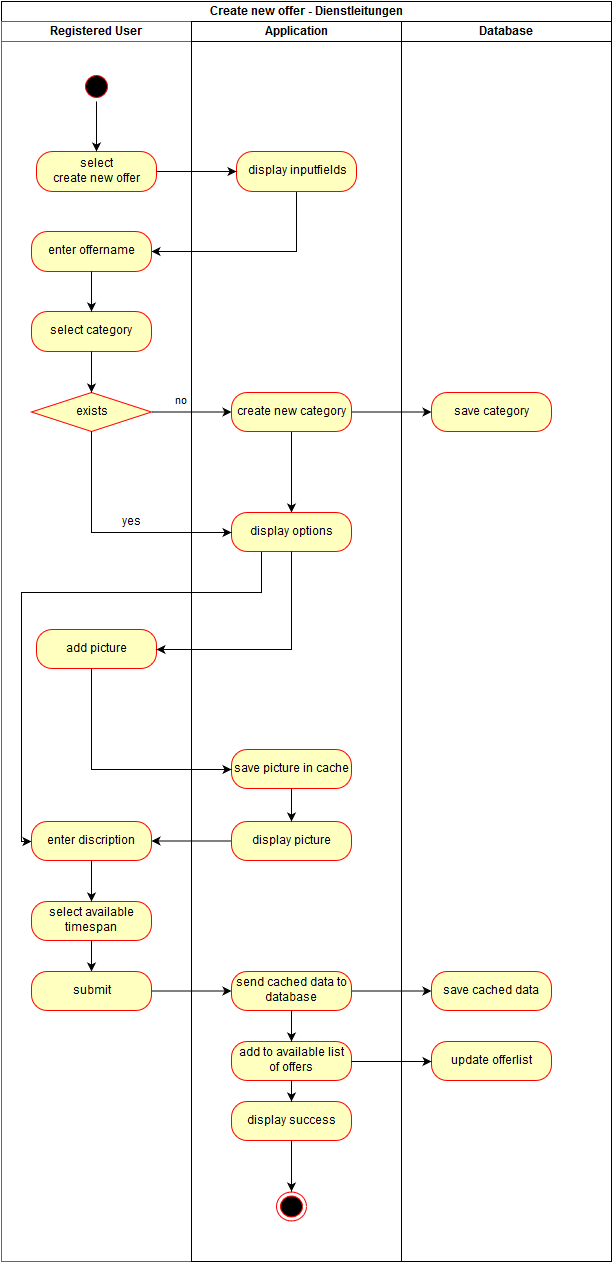

The diagram above was exported from draw.io. Its source (the exported page's mxGraphModel, read from the mxfile embedded in the PNG):
<mxGraphModel dx="1368" dy="812" grid="1" gridSize="10" guides="1" tooltips="1" connect="1" arrows="1" fold="1" page="1" pageScale="1.5" pageWidth="826" pageHeight="1169" math="0" shadow="0">
  <root>
    <mxCell id="0" style=";html=1;" />
    <mxCell id="1" style=";html=1;" parent="0" />
    <mxCell id="2d452a61b272a4a7-68" value="" style="ellipse;html=1;shape=startState;fillColor=#000000;strokeColor=#ff0000;" vertex="1" parent="1">
      <mxGeometry x="150" y="200" width="30" height="30" as="geometry" />
    </mxCell>
    <mxCell id="2d452a61b272a4a7-84" value="select &lt;br&gt;create new offer&lt;br&gt;" style="rounded=1;whiteSpace=wrap;html=1;arcSize=40;fillColor=#ffffc0;strokeColor=#ff0000;" vertex="1" parent="1">
      <mxGeometry x="105" y="280" width="120" height="40" as="geometry" />
    </mxCell>
    <mxCell id="4085b65c81fccb11-3" style="edgeStyle=orthogonalEdgeStyle;rounded=0;html=1;exitX=0.5;exitY=1;entryX=1;entryY=0.5;jettySize=auto;orthogonalLoop=1;" edge="1" parent="1" source="2d452a61b272a4a7-86" target="2d452a61b272a4a7-88">
      <mxGeometry relative="1" as="geometry" />
    </mxCell>
    <mxCell id="2d452a61b272a4a7-86" value="display inputfields" style="rounded=1;whiteSpace=wrap;html=1;arcSize=40;fillColor=#ffffc0;strokeColor=#ff0000;" vertex="1" parent="1">
      <mxGeometry x="305" y="280" width="120" height="40" as="geometry" />
    </mxCell>
    <mxCell id="2d452a61b272a4a7-87" value="" style="edgeStyle=orthogonalEdgeStyle;rounded=0;html=1;jettySize=auto;orthogonalLoop=1;" edge="1" parent="1" source="2d452a61b272a4a7-84" target="2d452a61b272a4a7-86">
      <mxGeometry relative="1" as="geometry" />
    </mxCell>
    <mxCell id="2d452a61b272a4a7-88" value="enter offername&lt;br&gt;" style="rounded=1;whiteSpace=wrap;html=1;arcSize=40;fillColor=#ffffc0;strokeColor=#ff0000;" vertex="1" parent="1">
      <mxGeometry x="100" y="360" width="120" height="40" as="geometry" />
    </mxCell>
    <mxCell id="2d452a61b272a4a7-90" value="select category&lt;br&gt;" style="rounded=1;whiteSpace=wrap;html=1;arcSize=40;fillColor=#ffffc0;strokeColor=#ff0000;" vertex="1" parent="1">
      <mxGeometry x="100" y="440" width="120" height="40" as="geometry" />
    </mxCell>
    <mxCell id="2d452a61b272a4a7-91" value="" style="edgeStyle=orthogonalEdgeStyle;rounded=0;html=1;jettySize=auto;orthogonalLoop=1;" edge="1" parent="1" source="2d452a61b272a4a7-88" target="2d452a61b272a4a7-90">
      <mxGeometry relative="1" as="geometry" />
    </mxCell>
    <mxCell id="2d452a61b272a4a7-92" value="exists" style="rhombus;whiteSpace=wrap;html=1;fillColor=#ffffc0;strokeColor=#ff0000;fontFamily=Helvetica;fontSize=12;fontColor=#000000;align=center;" vertex="1" parent="1">
      <mxGeometry x="100" y="521" width="120" height="39" as="geometry" />
    </mxCell>
    <mxCell id="2d452a61b272a4a7-93" value="" style="edgeStyle=orthogonalEdgeStyle;rounded=0;html=1;jettySize=auto;orthogonalLoop=1;" edge="1" parent="1" source="2d452a61b272a4a7-90" target="2d452a61b272a4a7-92">
      <mxGeometry relative="1" as="geometry" />
    </mxCell>
    <mxCell id="4085b65c81fccb11-1" style="edgeStyle=orthogonalEdgeStyle;rounded=0;html=1;exitX=0.5;exitY=1;jettySize=auto;orthogonalLoop=1;" edge="1" parent="1" source="2d452a61b272a4a7-97" target="2d452a61b272a4a7-99">
      <mxGeometry relative="1" as="geometry" />
    </mxCell>
    <mxCell id="2d452a61b272a4a7-97" value="create new category&lt;br&gt;" style="rounded=1;whiteSpace=wrap;html=1;arcSize=40;fillColor=#ffffc0;strokeColor=#ff0000;fontFamily=Helvetica;fontSize=12;fontColor=#000000;align=center;" vertex="1" parent="1">
      <mxGeometry x="300" y="521" width="120" height="39" as="geometry" />
    </mxCell>
    <mxCell id="4085b65c81fccb11-2" style="edgeStyle=orthogonalEdgeStyle;rounded=0;html=1;exitX=0.25;exitY=1;jettySize=auto;orthogonalLoop=1;entryX=0;entryY=0.5;" edge="1" parent="1" source="2d452a61b272a4a7-99" target="2d452a61b272a4a7-112">
      <mxGeometry relative="1" as="geometry">
        <mxPoint x="80" y="761" as="targetPoint" />
        <Array as="points">
          <mxPoint x="330" y="721" />
          <mxPoint x="90" y="721" />
          <mxPoint x="90" y="970" />
        </Array>
      </mxGeometry>
    </mxCell>
    <mxCell id="2d452a61b272a4a7-99" value="display options&lt;br&gt;" style="rounded=1;whiteSpace=wrap;html=1;arcSize=40;fillColor=#ffffc0;strokeColor=#ff0000;fontFamily=Helvetica;fontSize=12;fontColor=#000000;align=center;" vertex="1" parent="1">
      <mxGeometry x="300" y="641" width="120" height="39" as="geometry" />
    </mxCell>
    <mxCell id="2d452a61b272a4a7-98" value="no&lt;br&gt;" style="edgeStyle=orthogonalEdgeStyle;rounded=0;html=1;jettySize=auto;orthogonalLoop=1;" edge="1" parent="1" source="2d452a61b272a4a7-92" target="2d452a61b272a4a7-97">
      <mxGeometry x="-0.25" y="11" relative="1" as="geometry">
        <mxPoint y="1" as="offset" />
      </mxGeometry>
    </mxCell>
    <mxCell id="2d452a61b272a4a7-106" value="add picture&lt;br&gt;" style="rounded=1;whiteSpace=wrap;html=1;arcSize=40;fillColor=#ffffc0;strokeColor=#ff0000;fontFamily=Helvetica;fontSize=12;fontColor=#000000;align=center;" vertex="1" parent="1">
      <mxGeometry x="105" y="758" width="120" height="39" as="geometry" />
    </mxCell>
    <mxCell id="2d452a61b272a4a7-102" style="edgeStyle=orthogonalEdgeStyle;rounded=0;html=1;exitX=0.5;exitY=1;entryX=0;entryY=0.5;jettySize=auto;orthogonalLoop=1;" edge="1" parent="1" source="2d452a61b272a4a7-92" target="2d452a61b272a4a7-99">
      <mxGeometry relative="1" as="geometry" />
    </mxCell>
    <mxCell id="2d452a61b272a4a7-103" value="yes" style="text;html=1;resizable=0;points=[];align=center;verticalAlign=middle;labelBackgroundColor=#ffffff;" vertex="1" connectable="0" parent="2d452a61b272a4a7-102">
      <mxGeometry x="-0.1667" y="30" relative="1" as="geometry">
        <mxPoint x="10" y="-10" as="offset" />
      </mxGeometry>
    </mxCell>
    <mxCell id="2d452a61b272a4a7-108" value="save picture in cache&lt;br&gt;" style="rounded=1;whiteSpace=wrap;html=1;arcSize=40;fillColor=#ffffc0;strokeColor=#ff0000;fontFamily=Helvetica;fontSize=12;fontColor=#000000;align=center;" vertex="1" parent="1">
      <mxGeometry x="300" y="878" width="120" height="39" as="geometry" />
    </mxCell>
    <mxCell id="2d452a61b272a4a7-104" value="save category&lt;br&gt;" style="rounded=1;whiteSpace=wrap;html=1;arcSize=40;fillColor=#ffffc0;strokeColor=#ff0000;fontFamily=Helvetica;fontSize=12;fontColor=#000000;align=center;" vertex="1" parent="1">
      <mxGeometry x="500" y="521" width="120" height="39" as="geometry" />
    </mxCell>
    <mxCell id="2d452a61b272a4a7-110" value="display picture&lt;br&gt;" style="rounded=1;whiteSpace=wrap;html=1;arcSize=40;fillColor=#ffffc0;strokeColor=#ff0000;fontFamily=Helvetica;fontSize=12;fontColor=#000000;align=center;" vertex="1" parent="1">
      <mxGeometry x="300" y="950" width="120" height="39" as="geometry" />
    </mxCell>
    <mxCell id="2d452a61b272a4a7-105" value="" style="edgeStyle=orthogonalEdgeStyle;rounded=0;html=1;jettySize=auto;orthogonalLoop=1;" edge="1" parent="1" source="2d452a61b272a4a7-97" target="2d452a61b272a4a7-104">
      <mxGeometry relative="1" as="geometry" />
    </mxCell>
    <mxCell id="2d452a61b272a4a7-112" value="enter discription&lt;br&gt;" style="rounded=1;whiteSpace=wrap;html=1;arcSize=40;fillColor=#ffffc0;strokeColor=#ff0000;fontFamily=Helvetica;fontSize=12;fontColor=#000000;align=center;" vertex="1" parent="1">
      <mxGeometry x="100" y="950" width="120" height="39" as="geometry" />
    </mxCell>
    <mxCell id="2d452a61b272a4a7-107" value="" style="edgeStyle=orthogonalEdgeStyle;rounded=0;html=1;jettySize=auto;orthogonalLoop=1;" edge="1" parent="1" source="2d452a61b272a4a7-99" target="2d452a61b272a4a7-106">
      <mxGeometry relative="1" as="geometry">
        <Array as="points">
          <mxPoint x="360" y="778" />
        </Array>
      </mxGeometry>
    </mxCell>
    <mxCell id="2d452a61b272a4a7-114" value="select available timespan&lt;br&gt;" style="rounded=1;whiteSpace=wrap;html=1;arcSize=40;fillColor=#ffffc0;strokeColor=#ff0000;fontFamily=Helvetica;fontSize=12;fontColor=#000000;align=center;" vertex="1" parent="1">
      <mxGeometry x="100" y="1030" width="120" height="39" as="geometry" />
    </mxCell>
    <mxCell id="2d452a61b272a4a7-109" value="" style="edgeStyle=orthogonalEdgeStyle;rounded=0;html=1;jettySize=auto;orthogonalLoop=1;" edge="1" parent="1" source="2d452a61b272a4a7-106" target="2d452a61b272a4a7-108">
      <mxGeometry relative="1" as="geometry">
        <Array as="points">
          <mxPoint x="160" y="898" />
        </Array>
      </mxGeometry>
    </mxCell>
    <mxCell id="2d452a61b272a4a7-111" value="" style="edgeStyle=orthogonalEdgeStyle;rounded=0;html=1;jettySize=auto;orthogonalLoop=1;" edge="1" parent="1" source="2d452a61b272a4a7-108" target="2d452a61b272a4a7-110">
      <mxGeometry relative="1" as="geometry" />
    </mxCell>
    <mxCell id="2d452a61b272a4a7-113" value="" style="edgeStyle=orthogonalEdgeStyle;rounded=0;html=1;jettySize=auto;orthogonalLoop=1;" edge="1" parent="1" source="2d452a61b272a4a7-110" target="2d452a61b272a4a7-112">
      <mxGeometry relative="1" as="geometry" />
    </mxCell>
    <mxCell id="2d452a61b272a4a7-115" value="" style="edgeStyle=orthogonalEdgeStyle;rounded=0;html=1;jettySize=auto;orthogonalLoop=1;" edge="1" parent="1" source="2d452a61b272a4a7-112" target="2d452a61b272a4a7-114">
      <mxGeometry relative="1" as="geometry" />
    </mxCell>
    <mxCell id="2d452a61b272a4a7-117" value="" style="edgeStyle=orthogonalEdgeStyle;rounded=0;html=1;jettySize=auto;orthogonalLoop=1;entryX=0.5;entryY=0;" edge="1" parent="1" source="2d452a61b272a4a7-114" target="2d452a61b272a4a7-118">
      <mxGeometry relative="1" as="geometry">
        <mxPoint x="160" y="1103" as="targetPoint" />
        <Array as="points" />
      </mxGeometry>
    </mxCell>
    <mxCell id="2d452a61b272a4a7-127" style="edgeStyle=orthogonalEdgeStyle;rounded=0;html=1;exitX=0.5;exitY=1;entryX=0.5;entryY=0;jettySize=auto;orthogonalLoop=1;" edge="1" parent="1" source="2d452a61b272a4a7-68" target="2d452a61b272a4a7-84">
      <mxGeometry relative="1" as="geometry" />
    </mxCell>
    <mxCell id="4085b65c81fccb11-4" value="Create new offer - Dienstleitungen&lt;br&gt;" style="swimlane;html=1;childLayout=stackLayout;startSize=20;rounded=0;comic=0;" vertex="1" parent="1">
      <mxGeometry x="70" y="130" width="610" height="1260" as="geometry" />
    </mxCell>
    <mxCell id="4085b65c81fccb11-5" value="Registered User&lt;br&gt;" style="swimlane;html=1;startSize=20;fillColor=#FFFFFF;strokeColor=#666666;shadow=0;" vertex="1" parent="4085b65c81fccb11-4">
      <mxGeometry y="20" width="190" height="1240" as="geometry" />
    </mxCell>
    <mxCell id="2d452a61b272a4a7-74" value="" style="ellipse;html=1;shape=endState;fillColor=#000000;strokeColor=#ff0000;" vertex="1" parent="4085b65c81fccb11-5">
      <mxGeometry x="275" y="1170" width="30" height="29" as="geometry" />
    </mxCell>
    <mxCell id="2d452a61b272a4a7-118" value="submit" style="rounded=1;whiteSpace=wrap;html=1;arcSize=40;fillColor=#ffffc0;strokeColor=#ff0000;fontFamily=Helvetica;fontSize=12;fontColor=#000000;align=center;" vertex="1" parent="4085b65c81fccb11-5">
      <mxGeometry x="30" y="950" width="120" height="39" as="geometry" />
    </mxCell>
    <mxCell id="2d452a61b272a4a7-120" value="send cached data to database&lt;br&gt;" style="rounded=1;whiteSpace=wrap;html=1;arcSize=40;fillColor=#ffffc0;strokeColor=#ff0000;fontFamily=Helvetica;fontSize=12;fontColor=#000000;align=center;" vertex="1" parent="4085b65c81fccb11-5">
      <mxGeometry x="230" y="950" width="120" height="39" as="geometry" />
    </mxCell>
    <mxCell id="2d452a61b272a4a7-122" value="save cached data&lt;br&gt;" style="rounded=1;whiteSpace=wrap;html=1;arcSize=40;fillColor=#ffffc0;strokeColor=#ff0000;fontFamily=Helvetica;fontSize=12;fontColor=#000000;align=center;" vertex="1" parent="4085b65c81fccb11-5">
      <mxGeometry x="430" y="950" width="120" height="39" as="geometry" />
    </mxCell>
    <mxCell id="2d452a61b272a4a7-124" value="display success&lt;br&gt;" style="rounded=1;whiteSpace=wrap;html=1;arcSize=40;fillColor=#ffffc0;strokeColor=#ff0000;fontFamily=Helvetica;fontSize=12;fontColor=#000000;align=center;" vertex="1" parent="4085b65c81fccb11-5">
      <mxGeometry x="230" y="1080" width="120" height="39" as="geometry" />
    </mxCell>
    <mxCell id="2d452a61b272a4a7-121" value="" style="edgeStyle=orthogonalEdgeStyle;rounded=0;html=1;jettySize=auto;orthogonalLoop=1;" edge="1" parent="4085b65c81fccb11-5" source="2d452a61b272a4a7-118" target="2d452a61b272a4a7-120">
      <mxGeometry relative="1" as="geometry" />
    </mxCell>
    <mxCell id="2d452a61b272a4a7-123" value="" style="edgeStyle=orthogonalEdgeStyle;rounded=0;html=1;jettySize=auto;orthogonalLoop=1;" edge="1" parent="4085b65c81fccb11-5" source="2d452a61b272a4a7-120" target="2d452a61b272a4a7-122">
      <mxGeometry relative="1" as="geometry" />
    </mxCell>
    <mxCell id="2d452a61b272a4a7-128" style="edgeStyle=orthogonalEdgeStyle;rounded=0;html=1;exitX=0.5;exitY=1;entryX=0.5;entryY=0;jettySize=auto;orthogonalLoop=1;" edge="1" parent="4085b65c81fccb11-5" source="2d452a61b272a4a7-124" target="2d452a61b272a4a7-74">
      <mxGeometry relative="1" as="geometry" />
    </mxCell>
    <mxCell id="4085b65c81fccb11-6" value="Application" style="swimlane;html=1;startSize=20;strokeColor=#010105;" vertex="1" parent="4085b65c81fccb11-4">
      <mxGeometry x="190" y="20" width="210" height="1240" as="geometry" />
    </mxCell>
    <mxCell id="2fa579a8a7404ddd-2" value="add to available list of offers&lt;br&gt;" style="rounded=1;whiteSpace=wrap;html=1;arcSize=40;fillColor=#ffffc0;strokeColor=#ff0000;fontFamily=Helvetica;fontSize=12;fontColor=#000000;align=center;direction=west;" vertex="1" parent="4085b65c81fccb11-6">
      <mxGeometry x="40" y="1020" width="120" height="39" as="geometry" />
    </mxCell>
    <mxCell id="4085b65c81fccb11-7" value="Database" style="swimlane;html=1;startSize=20;" vertex="1" parent="4085b65c81fccb11-4">
      <mxGeometry x="400" y="20" width="210" height="1240" as="geometry" />
    </mxCell>
    <mxCell id="2fa579a8a7404ddd-1" value="update offerlist&lt;br&gt;" style="rounded=1;whiteSpace=wrap;html=1;arcSize=40;fillColor=#ffffc0;strokeColor=#ff0000;fontFamily=Helvetica;fontSize=12;fontColor=#000000;align=center;" vertex="1" parent="4085b65c81fccb11-7">
      <mxGeometry x="30" y="1020" width="120" height="39" as="geometry" />
    </mxCell>
    <mxCell id="7a7fa85687d9379c-1" style="edgeStyle=orthogonalEdgeStyle;rounded=0;html=1;exitX=0.5;exitY=1;jettySize=auto;orthogonalLoop=1;" edge="1" parent="4085b65c81fccb11-4" source="2d452a61b272a4a7-120" target="2fa579a8a7404ddd-2">
      <mxGeometry relative="1" as="geometry">
        <mxPoint x="290" y="1040" as="targetPoint" />
        <Array as="points" />
      </mxGeometry>
    </mxCell>
    <mxCell id="2fa579a8a7404ddd-3" style="edgeStyle=orthogonalEdgeStyle;rounded=0;html=1;exitX=0.5;exitY=0;jettySize=auto;orthogonalLoop=1;" edge="1" parent="4085b65c81fccb11-4" source="2fa579a8a7404ddd-2" target="2d452a61b272a4a7-124">
      <mxGeometry relative="1" as="geometry" />
    </mxCell>
    <mxCell id="2fa579a8a7404ddd-5" style="edgeStyle=orthogonalEdgeStyle;rounded=0;html=1;exitX=0;exitY=0.5;entryX=0;entryY=0.5;jettySize=auto;orthogonalLoop=1;" edge="1" parent="4085b65c81fccb11-4" source="2fa579a8a7404ddd-2" target="2fa579a8a7404ddd-1">
      <mxGeometry relative="1" as="geometry" />
    </mxCell>
  </root>
</mxGraphModel>